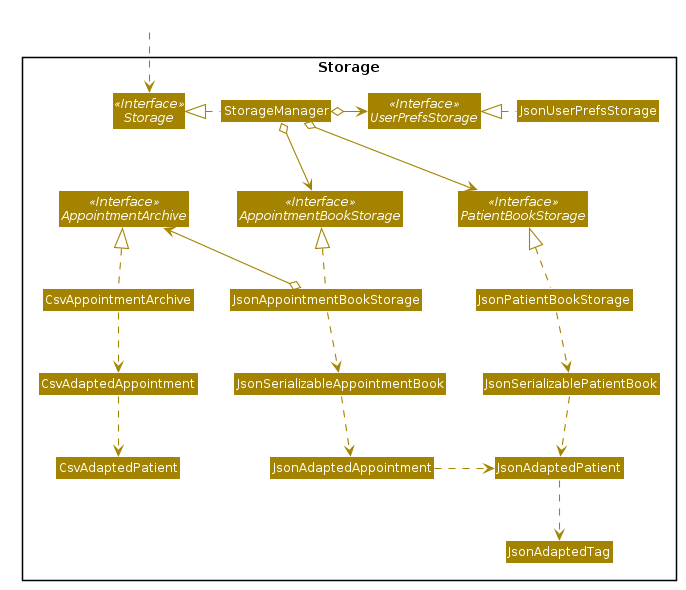

The diagram above was rendered by PlantUML. Its source (embedded in the PNG):
@startuml








skinparam BackgroundColor #FFFFFFF

skinparam Shadowing false

skinparam Class {
    FontColor #FFFFFF
    BorderThickness 1
    BorderColor #FFFFFF
    StereotypeFontColor #FFFFFF
    FontName Arial
}

skinparam Actor {
    BorderColor #000000
    Color #000000
    FontName Arial
}

skinparam Sequence {
    MessageAlign center
    BoxFontSize 15
    BoxPadding 0
    BoxFontColor #FFFFFF
    FontName Arial
}

skinparam Participant {
    FontColor #FFFFFFF
    Padding 20
}

skinparam MinClassWidth 50
skinparam ParticipantPadding 10
skinparam Shadowing false
skinparam DefaultTextAlignment center
skinparam packageStyle Rectangle

hide footbox
hide members
hide circle
skinparam arrowThickness 1.1
skinparam arrowColor #A38300
skinparam classBackgroundColor #A38300

Package Storage <<Rectangle>> {
Interface Storage <<Interface>>
Class StorageManager

Interface UserPrefsStorage <<Interface>>
Class JsonUserPrefsStorage

Interface PatientBookStorage <<Interface>>
Class JsonPatientBookStorage
Class JsonSerializablePatientBook
Class JsonAdaptedPatient
Class JsonAdaptedTag

Interface AppointmentBookStorage <<Interface>>
Class JsonAppointmentBookStorage
Class JsonSerializableAppointmentBook
Class JsonAdaptedAppointment

Interface AppointmentArchive <<Interface>>
Class CsvAppointmentArchive
Class CsvAdaptedAppointment
Class CsvAdaptedPatient
}

Class HiddenOutside #FFFFFF
HiddenOutside ..> Storage

StorageManager .left.|> Storage
StorageManager o-right-> UserPrefsStorage
StorageManager o--> PatientBookStorage
StorageManager o--> AppointmentBookStorage

JsonUserPrefsStorage .left.|> UserPrefsStorage

JsonPatientBookStorage .up.|> PatientBookStorage
JsonPatientBookStorage ..> JsonSerializablePatientBook
JsonSerializablePatientBook .down.> JsonAdaptedPatient
JsonAdaptedPatient ..> JsonAdaptedTag

JsonAppointmentBookStorage .up.|> AppointmentBookStorage
JsonAppointmentBookStorage .down.> JsonSerializableAppointmentBook
JsonSerializableAppointmentBook ..> JsonAdaptedAppointment
JsonAdaptedAppointment .right.> JsonAdaptedPatient

JsonAppointmentBookStorage o-up-> AppointmentArchive
CsvAppointmentArchive .up.|> AppointmentArchive
CsvAppointmentArchive .down.> CsvAdaptedAppointment
CsvAdaptedAppointment ..> CsvAdaptedPatient
@enduml